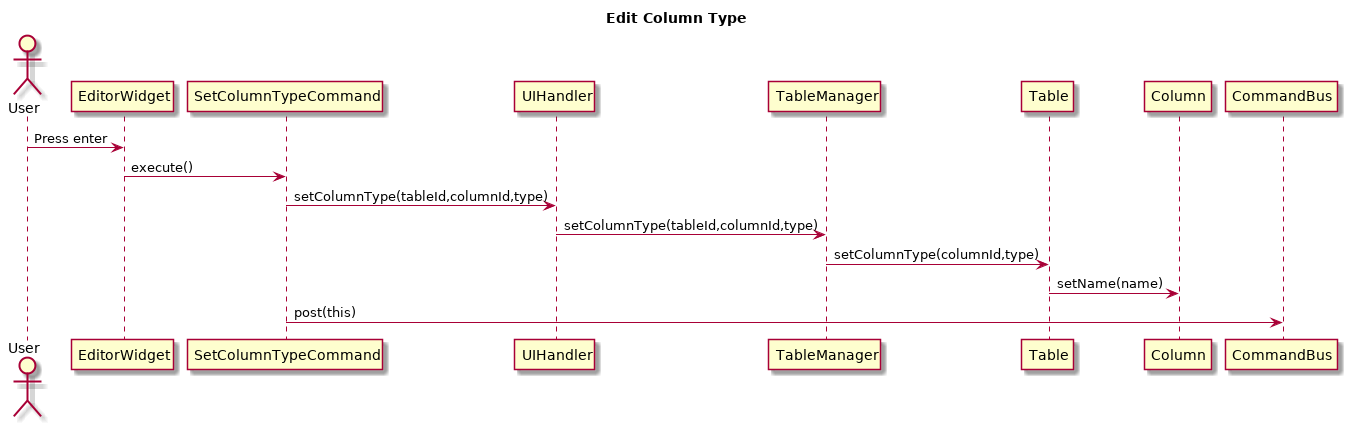

The diagram above was rendered by PlantUML. Its source (embedded in the PNG):
@startuml
title Edit Column Type
Actor User



User -> EditorWidget: Press enter
EditorWidget -> SetColumnTypeCommand: execute()
SetColumnTypeCommand -> UIHandler: setColumnType(tableId,columnId,type)
UIHandler -> TableManager: setColumnType(tableId,columnId,type)
TableManager -> Table: setColumnType(columnId,type)
Table->Column:setName(name)
SetColumnTypeCommand -> CommandBus: post(this)





@enduml